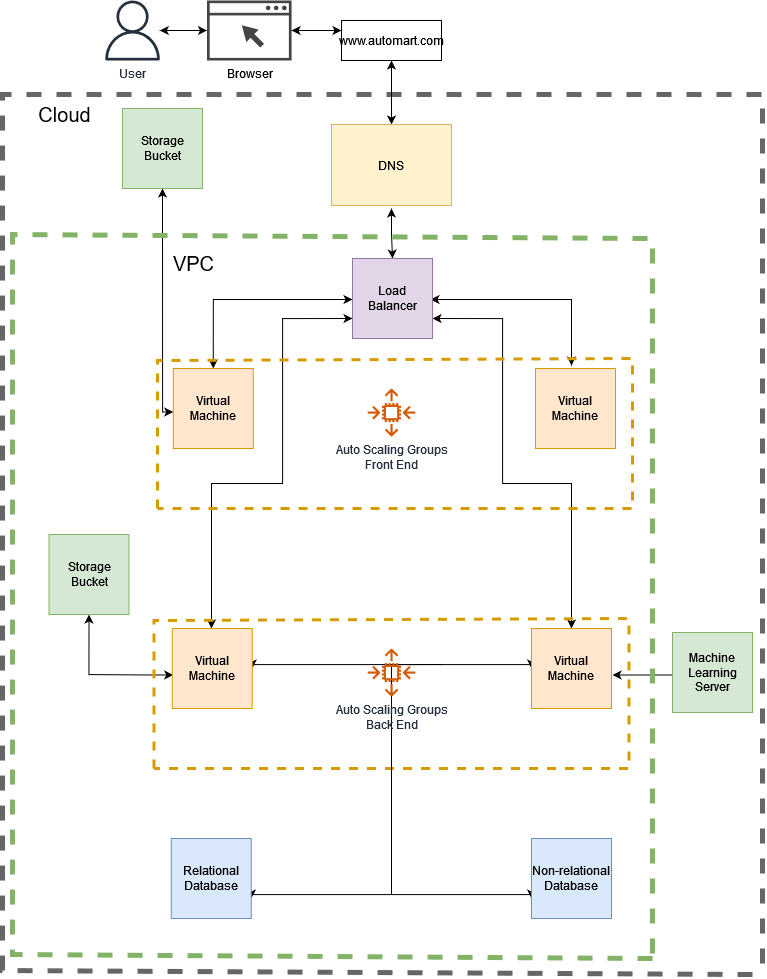

The diagram above was exported from draw.io. Its source (the exported page's mxGraphModel, read from the mxfile embedded in the PNG):
<mxGraphModel dx="1495" dy="1029" grid="1" gridSize="10" guides="1" tooltips="1" connect="1" arrows="1" fold="1" page="1" pageScale="1" pageWidth="850" pageHeight="1100" math="0" shadow="0">
  <root>
    <mxCell id="0" />
    <mxCell id="1" parent="0" />
    <mxCell id="2" style="edgeStyle=orthogonalEdgeStyle;rounded=0;orthogonalLoop=1;jettySize=auto;html=1;entryX=0.5;entryY=0;entryDx=0;entryDy=0;startArrow=classic;startFill=1;exitX=0.5;exitY=1;exitDx=0;exitDy=0;" edge="1" target="28" parent="1">
      <mxGeometry relative="1" as="geometry">
        <mxPoint x="3559" y="933.9999999999998" as="sourcePoint" />
        <mxPoint x="3558.9999999999995" y="986" as="targetPoint" />
      </mxGeometry>
    </mxCell>
    <mxCell id="3" style="edgeStyle=orthogonalEdgeStyle;rounded=0;orthogonalLoop=1;jettySize=auto;html=1;startArrow=classic;startFill=1;entryX=0.5;entryY=0;entryDx=0;entryDy=0;" edge="1" target="30" parent="1">
      <mxGeometry relative="1" as="geometry">
        <mxPoint x="3380" y="1083.9999999999998" as="targetPoint" />
        <mxPoint x="3520" y="1024.9999999999998" as="sourcePoint" />
      </mxGeometry>
    </mxCell>
    <mxCell id="4" style="edgeStyle=orthogonalEdgeStyle;rounded=0;orthogonalLoop=1;jettySize=auto;html=1;entryX=0.5;entryY=0;entryDx=0;entryDy=0;entryPerimeter=0;startArrow=classic;startFill=1;" edge="1" parent="1">
      <mxGeometry relative="1" as="geometry">
        <mxPoint x="3598" y="1024.9999999999998" as="sourcePoint" />
        <mxPoint x="3738.9999999999995" y="1091" as="targetPoint" />
      </mxGeometry>
    </mxCell>
    <mxCell id="5" style="edgeStyle=orthogonalEdgeStyle;rounded=0;orthogonalLoop=1;jettySize=auto;html=1;startArrow=classic;startFill=1;entryX=0.5;entryY=1;entryDx=0;entryDy=0;" edge="1" target="36" parent="1">
      <mxGeometry relative="1" as="geometry">
        <mxPoint x="3335" y="914" as="targetPoint" />
        <Array as="points">
          <mxPoint x="3330" y="1138" />
        </Array>
        <mxPoint x="3340.75" y="1137.4999999999998" as="sourcePoint" />
      </mxGeometry>
    </mxCell>
    <mxCell id="6" style="edgeStyle=orthogonalEdgeStyle;rounded=0;orthogonalLoop=1;jettySize=auto;html=1;exitX=1;exitY=0.75;exitDx=0;exitDy=0;entryX=0.5;entryY=0;entryDx=0;entryDy=0;entryPerimeter=0;startArrow=classic;startFill=1;" edge="1" source="28" parent="1">
      <mxGeometry relative="1" as="geometry">
        <mxPoint x="3598" y="1292.5" as="sourcePoint" />
        <mxPoint x="3738.9999999999995" y="1354" as="targetPoint" />
        <Array as="points">
          <mxPoint x="3670" y="1044" />
          <mxPoint x="3670" y="1209" />
          <mxPoint x="3739" y="1209" />
        </Array>
      </mxGeometry>
    </mxCell>
    <mxCell id="7" style="edgeStyle=orthogonalEdgeStyle;rounded=0;orthogonalLoop=1;jettySize=auto;html=1;entryX=0.5;entryY=0;entryDx=0;entryDy=0;entryPerimeter=0;startArrow=classic;startFill=1;exitX=0;exitY=0.75;exitDx=0;exitDy=0;" edge="1" source="28" parent="1">
      <mxGeometry relative="1" as="geometry">
        <mxPoint x="3520" y="1293" as="sourcePoint" />
        <mxPoint x="3378.9999999999995" y="1354" as="targetPoint" />
        <Array as="points">
          <mxPoint x="3450" y="1044" />
          <mxPoint x="3450" y="1209" />
          <mxPoint x="3379" y="1209" />
        </Array>
      </mxGeometry>
    </mxCell>
    <mxCell id="8" style="edgeStyle=orthogonalEdgeStyle;rounded=0;orthogonalLoop=1;jettySize=auto;html=1;entryX=0;entryY=0.5;entryDx=0;entryDy=0;startArrow=classic;startFill=1;exitX=1;exitY=0.5;exitDx=0;exitDy=0;" edge="1" source="31" target="32" parent="1">
      <mxGeometry relative="1" as="geometry">
        <Array as="points">
          <mxPoint x="3420" y="1390" />
          <mxPoint x="3699" y="1390" />
        </Array>
        <mxPoint x="3417.2499999999995" y="1400.5" as="sourcePoint" />
        <mxPoint x="3418.75" y="1593" as="targetPoint" />
      </mxGeometry>
    </mxCell>
    <mxCell id="9" style="edgeStyle=orthogonalEdgeStyle;rounded=0;orthogonalLoop=1;jettySize=auto;html=1;startArrow=classic;startFill=1;entryX=0.5;entryY=1;entryDx=0;entryDy=0;" edge="1" target="35" parent="1">
      <mxGeometry relative="1" as="geometry">
        <mxPoint x="3280" y="1390" as="targetPoint" />
        <mxPoint x="3340.75" y="1400.5" as="sourcePoint" />
        <Array as="points">
          <mxPoint x="3310" y="1400" />
          <mxPoint x="3256" y="1400" />
        </Array>
      </mxGeometry>
    </mxCell>
    <mxCell id="10" style="edgeStyle=orthogonalEdgeStyle;rounded=0;orthogonalLoop=1;jettySize=auto;html=1;entryX=1;entryY=0.75;entryDx=0;entryDy=0;startArrow=classic;startFill=1;exitX=0;exitY=0.75;exitDx=0;exitDy=0;" edge="1" source="34" target="33" parent="1">
      <mxGeometry relative="1" as="geometry">
        <Array as="points">
          <mxPoint x="3699" y="1620" />
          <mxPoint x="3419" y="1620" />
        </Array>
        <mxPoint x="3703" y="1613" as="sourcePoint" />
        <mxPoint x="3418.75" y="1612.5" as="targetPoint" />
      </mxGeometry>
    </mxCell>
    <mxCell id="11" style="edgeStyle=orthogonalEdgeStyle;rounded=0;orthogonalLoop=1;jettySize=auto;html=1;" edge="1" parent="1">
      <mxGeometry relative="1" as="geometry">
        <mxPoint x="3780" y="1400.5" as="targetPoint" />
        <mxPoint x="3910" y="1400.5" as="sourcePoint" />
      </mxGeometry>
    </mxCell>
    <mxCell id="12" value="" style="endArrow=none;dashed=1;html=1;rounded=0;fillColor=#ffe6cc;strokeColor=#d79b00;strokeWidth=3;" edge="1" parent="1">
      <mxGeometry width="50" height="50" relative="1" as="geometry">
        <mxPoint x="3325" y="1234" as="sourcePoint" />
        <mxPoint x="3325" y="1234" as="targetPoint" />
        <Array as="points">
          <mxPoint x="3325" y="1086" />
          <mxPoint x="3800" y="1084" />
          <mxPoint x="3800" y="1234" />
          <mxPoint x="3555" y="1234" />
        </Array>
      </mxGeometry>
    </mxCell>
    <mxCell id="13" value="Auto Scaling Groups&lt;br&gt;Front End" style="sketch=0;outlineConnect=0;fontColor=#232F3E;gradientColor=none;fillColor=#D45B07;strokeColor=none;dashed=0;verticalLabelPosition=bottom;verticalAlign=top;align=center;html=1;fontSize=12;fontStyle=0;aspect=fixed;pointerEvents=1;shape=mxgraph.aws4.auto_scaling2;" vertex="1" parent="1">
      <mxGeometry x="3535" y="1114" width="48" height="48" as="geometry" />
    </mxCell>
    <mxCell id="14" value="" style="endArrow=none;dashed=1;html=1;rounded=0;fillColor=#ffe6cc;strokeColor=#d79b00;strokeWidth=3;" edge="1" parent="1">
      <mxGeometry width="50" height="50" relative="1" as="geometry">
        <mxPoint x="3321.5" y="1494" as="sourcePoint" />
        <mxPoint x="3321.5" y="1494" as="targetPoint" />
        <Array as="points">
          <mxPoint x="3321.5" y="1346" />
          <mxPoint x="3796.5" y="1344" />
          <mxPoint x="3796.5" y="1494" />
          <mxPoint x="3551.5" y="1494" />
        </Array>
      </mxGeometry>
    </mxCell>
    <mxCell id="15" style="edgeStyle=orthogonalEdgeStyle;rounded=0;orthogonalLoop=1;jettySize=auto;html=1;endArrow=none;endFill=0;" edge="1" parent="1">
      <mxGeometry relative="1" as="geometry">
        <mxPoint x="3559" y="1620" as="targetPoint" />
        <mxPoint x="3610" y="1390" as="sourcePoint" />
      </mxGeometry>
    </mxCell>
    <mxCell id="16" value="Auto Scaling Groups&lt;br&gt;Back End" style="sketch=0;outlineConnect=0;fontColor=#232F3E;gradientColor=none;fillColor=#D45B07;strokeColor=none;dashed=0;verticalLabelPosition=bottom;verticalAlign=top;align=center;html=1;fontSize=12;fontStyle=0;aspect=fixed;pointerEvents=1;shape=mxgraph.aws4.auto_scaling2;" vertex="1" parent="1">
      <mxGeometry x="3535" y="1374" width="48" height="48" as="geometry" />
    </mxCell>
    <mxCell id="17" value="" style="endArrow=none;dashed=1;html=1;rounded=0;fillColor=#d5e8d4;strokeColor=#82b366;strokeWidth=5;" edge="1" parent="1">
      <mxGeometry width="50" height="50" relative="1" as="geometry">
        <mxPoint x="3820" y="1684" as="sourcePoint" />
        <mxPoint x="3820" y="1684" as="targetPoint" />
        <Array as="points">
          <mxPoint x="3180" y="1680" />
          <mxPoint x="3180" y="1320" />
          <mxPoint x="3180" y="960" />
          <mxPoint x="3820" y="964" />
        </Array>
      </mxGeometry>
    </mxCell>
    <mxCell id="18" value="" style="endArrow=none;dashed=1;html=1;rounded=0;fillColor=#f5f5f5;strokeColor=#666666;strokeWidth=5;" edge="1" parent="1">
      <mxGeometry width="50" height="50" relative="1" as="geometry">
        <mxPoint x="3920" y="1700" as="sourcePoint" />
        <mxPoint x="3930" y="1700" as="targetPoint" />
        <Array as="points">
          <mxPoint x="3170" y="1696" />
          <mxPoint x="3170" y="820" />
          <mxPoint x="3930" y="820" />
        </Array>
      </mxGeometry>
    </mxCell>
    <mxCell id="19" value="&lt;font style=&quot;font-size: 20px;&quot;&gt;Cloud&lt;/font&gt;" style="text;html=1;strokeColor=none;fillColor=none;align=center;verticalAlign=middle;whiteSpace=wrap;rounded=0;" vertex="1" parent="1">
      <mxGeometry x="3175" y="825" width="115" height="30" as="geometry" />
    </mxCell>
    <mxCell id="20" value="&lt;font style=&quot;font-size: 20px;&quot;&gt;VPC&lt;/font&gt;" style="text;html=1;strokeColor=none;fillColor=none;align=center;verticalAlign=middle;whiteSpace=wrap;rounded=0;" vertex="1" parent="1">
      <mxGeometry x="3303.75" y="974" width="115" height="30" as="geometry" />
    </mxCell>
    <mxCell id="21" style="edgeStyle=orthogonalEdgeStyle;rounded=0;orthogonalLoop=1;jettySize=auto;html=1;entryX=0.5;entryY=0;entryDx=0;entryDy=0;entryPerimeter=0;startArrow=classic;startFill=1;" edge="1" source="22" parent="1">
      <mxGeometry relative="1" as="geometry">
        <mxPoint x="3558.9999999999995" y="850" as="targetPoint" />
      </mxGeometry>
    </mxCell>
    <mxCell id="22" value="www.automart.com" style="rounded=0;whiteSpace=wrap;html=1;" vertex="1" parent="1">
      <mxGeometry x="3509" y="746" width="100" height="40" as="geometry" />
    </mxCell>
    <mxCell id="23" style="edgeStyle=orthogonalEdgeStyle;rounded=0;orthogonalLoop=1;jettySize=auto;html=1;startArrow=classic;startFill=1;" edge="1" source="24" target="26" parent="1">
      <mxGeometry relative="1" as="geometry" />
    </mxCell>
    <mxCell id="24" value="User" style="sketch=0;outlineConnect=0;fontColor=#232F3E;gradientColor=none;fillColor=#232F3D;strokeColor=none;dashed=0;verticalLabelPosition=bottom;verticalAlign=top;align=center;html=1;fontSize=12;fontStyle=0;aspect=fixed;pointerEvents=1;shape=mxgraph.aws4.user;" vertex="1" parent="1">
      <mxGeometry x="3270" y="726" width="60" height="60" as="geometry" />
    </mxCell>
    <mxCell id="25" style="edgeStyle=orthogonalEdgeStyle;rounded=0;orthogonalLoop=1;jettySize=auto;html=1;entryX=0;entryY=0.25;entryDx=0;entryDy=0;startArrow=classic;startFill=1;" edge="1" source="26" target="22" parent="1">
      <mxGeometry relative="1" as="geometry" />
    </mxCell>
    <mxCell id="26" value="Browser" style="sketch=0;pointerEvents=1;shadow=0;dashed=0;html=1;strokeColor=none;fillColor=#434445;aspect=fixed;labelPosition=center;verticalLabelPosition=bottom;verticalAlign=top;align=center;outlineConnect=0;shape=mxgraph.vvd.web_browser;" vertex="1" parent="1">
      <mxGeometry x="3374.5" y="726" width="84.51" height="60" as="geometry" />
    </mxCell>
    <mxCell id="27" value="DNS" style="rounded=0;whiteSpace=wrap;html=1;fillColor=#fff2cc;strokeColor=#d6b656;" vertex="1" parent="1">
      <mxGeometry x="3499" y="850" width="120" height="81" as="geometry" />
    </mxCell>
    <mxCell id="28" value="Load Balancer" style="rounded=0;whiteSpace=wrap;html=1;fillColor=#e1d5e7;strokeColor=#9673a6;" vertex="1" parent="1">
      <mxGeometry x="3520" y="984" width="80" height="80" as="geometry" />
    </mxCell>
    <mxCell id="29" value="Virtual Machine" style="rounded=0;whiteSpace=wrap;html=1;fillColor=#ffe6cc;strokeColor=#d79b00;" vertex="1" parent="1">
      <mxGeometry x="3703" y="1094" width="80" height="80" as="geometry" />
    </mxCell>
    <mxCell id="30" value="Virtual Machine" style="rounded=0;whiteSpace=wrap;html=1;fillColor=#ffe6cc;strokeColor=#d79b00;" vertex="1" parent="1">
      <mxGeometry x="3340.75" y="1094" width="80" height="80" as="geometry" />
    </mxCell>
    <mxCell id="31" value="Virtual Machine" style="rounded=0;whiteSpace=wrap;html=1;fillColor=#ffe6cc;strokeColor=#d79b00;" vertex="1" parent="1">
      <mxGeometry x="3339.75" y="1354" width="80" height="80" as="geometry" />
    </mxCell>
    <mxCell id="32" value="Virtual Machine" style="rounded=0;whiteSpace=wrap;html=1;fillColor=#ffe6cc;strokeColor=#d79b00;" vertex="1" parent="1">
      <mxGeometry x="3699" y="1354" width="80" height="80" as="geometry" />
    </mxCell>
    <mxCell id="33" value="Relational Database" style="rounded=0;whiteSpace=wrap;html=1;fillColor=#dae8fc;strokeColor=#6c8ebf;" vertex="1" parent="1">
      <mxGeometry x="3338.75" y="1564" width="80" height="80" as="geometry" />
    </mxCell>
    <mxCell id="34" value="Non-relational Database" style="rounded=0;whiteSpace=wrap;html=1;fillColor=#dae8fc;strokeColor=#6c8ebf;" vertex="1" parent="1">
      <mxGeometry x="3699" y="1564" width="80" height="80" as="geometry" />
    </mxCell>
    <mxCell id="35" value="Storage Bucket" style="rounded=0;whiteSpace=wrap;html=1;fillColor=#d5e8d4;strokeColor=#82b366;" vertex="1" parent="1">
      <mxGeometry x="3216.5" y="1260" width="80" height="80" as="geometry" />
    </mxCell>
    <mxCell id="36" value="Storage Bucket" style="rounded=0;whiteSpace=wrap;html=1;fillColor=#d5e8d4;strokeColor=#82b366;" vertex="1" parent="1">
      <mxGeometry x="3290" y="834" width="80" height="80" as="geometry" />
    </mxCell>
    <mxCell id="37" value="Machine Learning Server" style="rounded=0;whiteSpace=wrap;html=1;fillColor=#d5e8d4;strokeColor=#82b366;" vertex="1" parent="1">
      <mxGeometry x="3840" y="1358" width="80" height="80" as="geometry" />
    </mxCell>
  </root>
</mxGraphModel>